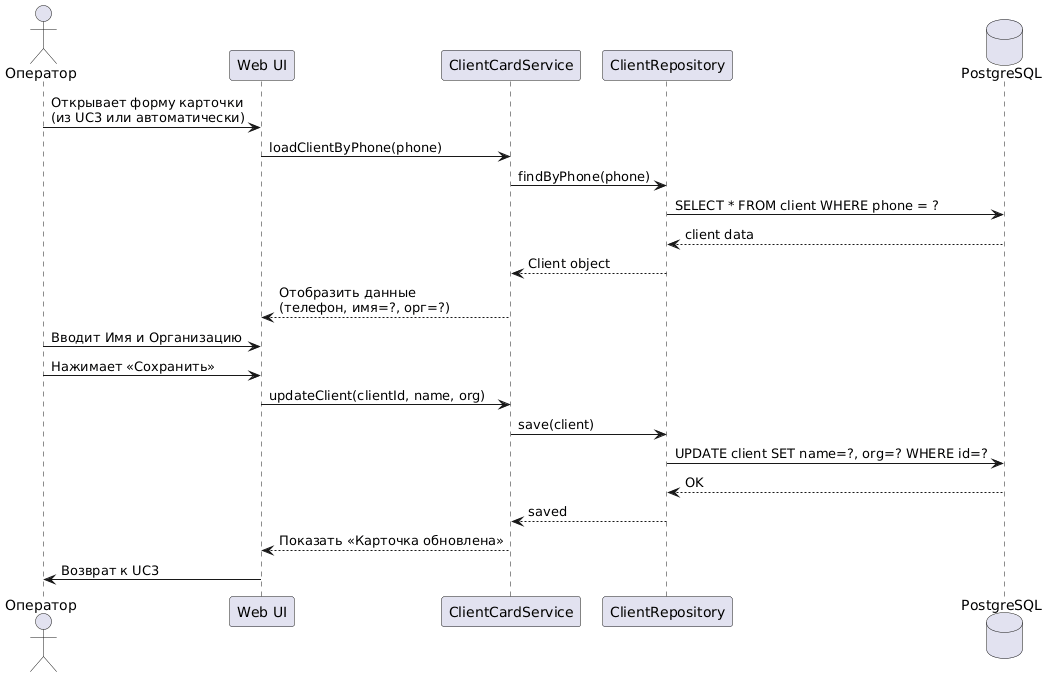

The diagram above was rendered by PlantUML. Its source (embedded in the PNG):
@startuml
actor Оператор as op
participant "Web UI" as ui
participant "ClientCardService" as service
participant "ClientRepository" as repo
database "PostgreSQL" as db

op -> ui : Открывает форму карточки\n(из UC3 или автоматически)
ui -> service : loadClientByPhone(phone)
service -> repo : findByPhone(phone)
repo -> db : SELECT * FROM client WHERE phone = ?
db --> repo : client data
repo --> service : Client object
service --> ui : Отобразить данные\n(телефон, имя=?, орг=?)

op -> ui : Вводит Имя и Организацию
op -> ui : Нажимает «Сохранить»
ui -> service : updateClient(clientId, name, org)
service -> repo : save(client)
repo -> db : UPDATE client SET name=?, org=? WHERE id=?
db --> repo : OK
repo --> service : saved
service --> ui : Показать «Карточка обновлена»
ui -> op : Возврат к UC3
@enduml